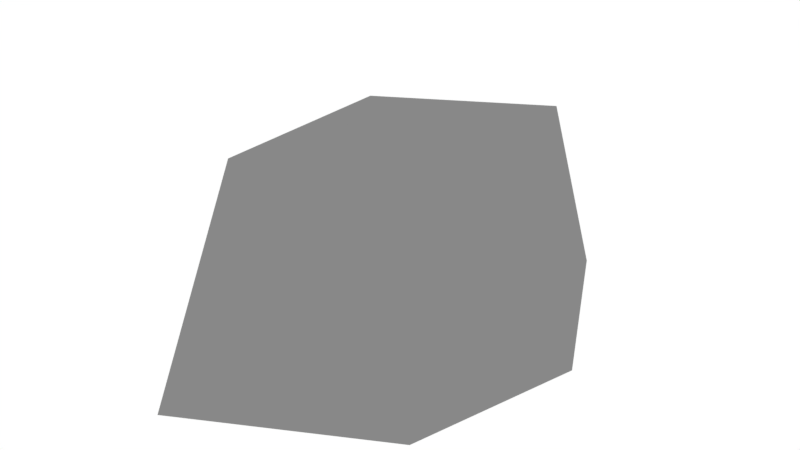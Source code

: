 # Source: Rock_1.blend  (saved by Blender 2.78.0; exported with 4.5.12 LTS)
import bpy
from mathutils import Matrix  # noqa: F401  (used for matrix-valued properties, if any)

bpy.ops.wm.read_factory_settings(use_empty=True)
scene = bpy.context.scene
scene.name = 'Scene'

# ---- collections
col_collection_1 = bpy.data.collections.new('Collection 1'); scene.collection.children.link(col_collection_1)

# ---- materials (node trees are filled in below, after node groups)
mat_material = bpy.data.materials.new('Material')
mat_material.alpha_threshold = 0.0
mat_material.use_transparent_shadow = False
mat_material.diffuse_color = (0.2462, 0.2462, 0.2462, 1.0)
mat_material.roughness = 0.5

# ---- material node trees

# ---- world
world_world = bpy.data.worlds.new('World'); scene.world = world_world
world_world.color = (1.0, 1.0, 1.0)
world_world.use_sun_shadow = False
world_world.sun_shadow_jitter_overblur = 0.0
world_world.cycles.sampling_method = 'MANUAL'
world_world.light_settings.distance = 18.0

# ---- meshes
me_icosphere = bpy.data.meshes.new('Icosphere')
me_icosphere.from_pydata([(0.0, 0.0, -0.4875), (0.6224, -0.5257, -0.2984), (-0.3432, -0.8506, -0.4472), (-0.7083, 0.5075, -0.4472), (0.3267, 1.128, -0.3841), (0.7604, 0.3029, -0.368), (0.2085, -0.8506, 0.4472), (-0.3661, -0.3874, 0.4472), (-0.3995, 0.4275, 0.3841), (0.2764, 0.8506, 0.4472), (0.6788, 0.0, 0.18), (0.0, 0.0, 0.6705)], [], [(0, 1, 2), (1, 0, 5), (0, 2, 3), (0, 3, 4), (0, 4, 5), (1, 5, 10), (2, 1, 6), (3, 2, 7), (4, 3, 8), (5, 4, 9), (1, 10, 6), (2, 6, 7), (3, 7, 8), (4, 8, 9), (5, 9, 10), (6, 10, 11), (7, 6, 11), (8, 7, 11), (9, 8, 11), (10, 9, 11)])
me_icosphere.materials.append(mat_material)
me_icosphere.use_remesh_preserve_volume = False
me_icosphere.use_remesh_preserve_attributes = False
me_icosphere.use_mirror_vertex_groups = False
me_icosphere.update()

# ---- objects
ob_icosphere = bpy.data.objects.new('Icosphere', me_icosphere)

# ---- transforms, parenting, visibility, modifiers, constraints
ob_icosphere.location = (0.0, 0.0, 0.7999)
ob_icosphere.lineart.crease_threshold = 0.0

# ---- collection membership
col_collection_1.objects.link(ob_icosphere)

# ---- scene / render settings (as saved in the file)
scene.frame_start = 1; scene.frame_end = 250; scene.frame_set(1)
scene.render.engine = 'BLENDER_EEVEE_NEXT'
scene.render.resolution_percentage = 50
scene.render.dither_intensity = 0.0
scene.cycles.use_denoising = False
scene.cycles.samples = 128
scene.cycles.sampling_pattern = 'TABULATED_SOBOL'
scene.cycles.light_sampling_threshold = 0.0
scene.cycles.use_adaptive_sampling = False
scene.cycles.use_light_tree = False
scene.cycles.blur_glossy = 0.0
scene.cycles.sample_clamp_indirect = 0.0
scene.view_settings.view_transform = 'Standard'
bpy.context.view_layer.update()

# ---- added for rendering (the .blend has no active camera): camera
cam_auto = bpy.data.cameras.new('AutoCamera')
cam_auto.lens = 50.0
cam_auto.sensor_width = 36.0
cam_auto.clip_end = 1000.0
ob_auto_camera = bpy.data.objects.new('AutoCamera', cam_auto)
scene.collection.objects.link(ob_auto_camera)
ob_auto_camera.location = (2.54486, -2.88415, 2.90646)
ob_auto_camera.rotation_euler = (1.09748, -7.21219e-08, 0.694738)
scene.camera = ob_auto_camera
bpy.context.view_layer.update()
